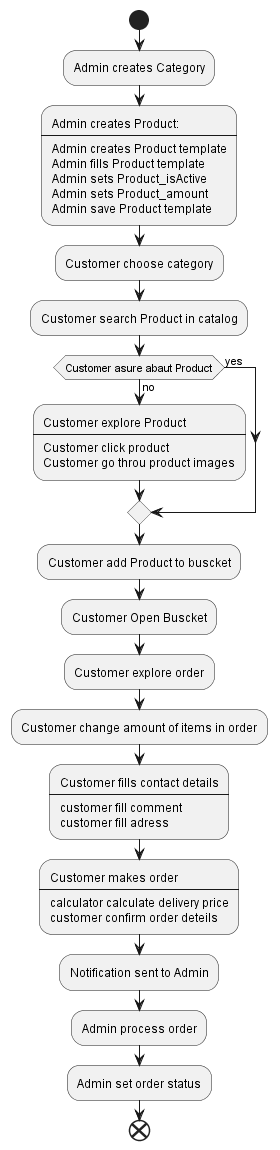

The diagram above was rendered by PlantUML. Its source (embedded in the PNG):
@startuml
start
    :Admin creates Category;


    :Admin creates Product:
    ----
    Admin creates Product template
    Admin fills Product template
    Admin sets Product_isActive
    Admin sets Product_amount
    Admin save Product template;

    :Customer choose category;
    :Customer search Product in catalog;
    if (Customer asure abaut Product) then (yes)
        
    else (no)
        :Customer explore Product
        ----
        Customer click product
        Customer go throu product images;
    endif

    :Customer add Product to buscket;
    :Customer Open Buscket;
    :Customer explore order;
    :Customer change amount of items in order;
    :Customer fills contact details
    ----
    customer fill comment
    customer fill adress;

    :Customer makes order
    ----
    calculator calculate delivery price
    customer confirm order deteils;

    :Notification sent to Admin;
    :Admin process order;
    :Admin set order status;

end
@enduml